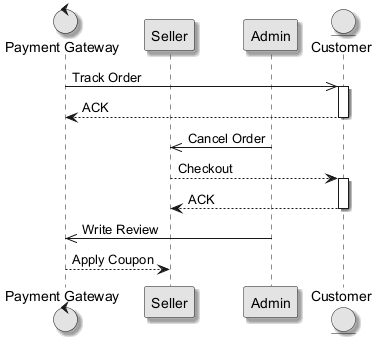

The diagram above was rendered by PlantUML. Its source (embedded in the PNG):
@startuml
skinparam monochrome true
skinparam shadowing true
control "Payment Gateway" as PG
participant "Seller" as S
participant "Admin" as A
entity "Customer" as C
PG ->> C : Track Order
activate C
C --> PG : ACK
deactivate C
A ->> S : Cancel Order
S --> C : Checkout
activate C
C --> S : ACK
deactivate C
A ->> PG : Write Review
PG --> S : Apply Coupon
@enduml